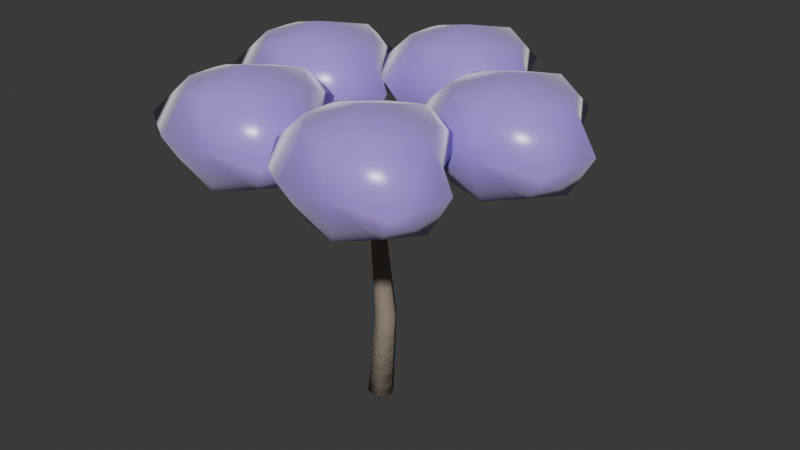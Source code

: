 # Source: tree_jacaranda.blend  (saved by Blender 5.2.44; exported with 4.5.12 LTS)
import bpy
from mathutils import Matrix  # noqa: F401  (used for matrix-valued properties, if any)

bpy.ops.wm.read_factory_settings(use_empty=True)
scene = bpy.context.scene
scene.name = 'Scene'

# ---- collections
col_collection = bpy.data.collections.new('Collection'); scene.collection.children.link(col_collection)

# ---- materials (node trees are filled in below, after node groups)
mat_m_jacaranda_bark = bpy.data.materials.new('M_Jacaranda_Bark')
mat_m_jacaranda_bloom = bpy.data.materials.new('M_Jacaranda_Bloom')

# ---- material node trees
mat_m_jacaranda_bark.use_nodes = True; mat_m_jacaranda_bark.node_tree.nodes.clear()
_N = mat_m_jacaranda_bark.node_tree.nodes; _L = mat_m_jacaranda_bark.node_tree.links
n0 = _N.new('ShaderNodeBsdfPrincipled'); n0.name = 'Principled BSDF'; n0.location = (200, 0)
n0.inputs[0].default_value = (0.32, 0.26, 0.2, 1.0)
n0.inputs[2].default_value = 0.85
n0.inputs[10].default_value = 0.005
n0.inputs[13].default_value = 0.25
n1 = _N.new('ShaderNodeTexNoise'); n1.name = 'Noise Texture'; n1.location = (-400, -150)
n1.width = 160
n1.inputs[2].default_value = 18.0
n1.inputs[3].default_value = 6.0
n1.inputs[4].default_value = 0.75
n2 = _N.new('ShaderNodeBump'); n2.name = 'Bump'; n2.location = (-100, -150)
n2.inputs[0].default_value = 0.35
n2.inputs[1].default_value = 0.15
n3 = _N.new('ShaderNodeOutputMaterial'); n3.name = 'Material Output'; n3.location = (500, 0)
_L.new(n1.outputs[0], n2.inputs[3])
_L.new(n2.outputs[0], n0.inputs[5])
_L.new(n0.outputs[0], n3.inputs[0])
n3.is_active_output = True
mat_m_jacaranda_bloom.use_nodes = True; mat_m_jacaranda_bloom.node_tree.nodes.clear()
_N = mat_m_jacaranda_bloom.node_tree.nodes; _L = mat_m_jacaranda_bloom.node_tree.links
n0 = _N.new('ShaderNodeBsdfPrincipled'); n0.name = 'Principled BSDF'; n0.location = (200, 0)
n0.inputs[0].default_value = (0.45, 0.28, 0.88, 1.0)
n0.inputs[2].default_value = 0.28
n0.inputs[8].default_value = 0.68
n0.inputs[9].default_value = (0.09, 0.14, 0.049)
n0.inputs[10].default_value = 0.03
n0.inputs[24].default_value = 0.4
n1 = _N.new('ShaderNodeOutputMaterial'); n1.name = 'Material Output'; n1.location = (500, 0)
_L.new(n0.outputs[0], n1.inputs[0])
n1.is_active_output = True

# ---- world
world_world = bpy.data.worlds.new('World'); scene.world = world_world
world_world.use_nodes = True; world_world.node_tree.nodes.clear()
_N = world_world.node_tree.nodes; _L = world_world.node_tree.links
n0 = _N.new('ShaderNodeOutputWorld'); n0.name = 'World Output'; n0.location = (200, 100)
n1 = _N.new('ShaderNodeBackground'); n1.name = 'Background'; n1.location = (-200, 100)
n1.inputs[0].default_value = (0.05088, 0.05088, 0.05088, 1.0)
_L.new(n1.outputs[0], n0.inputs[0])
n0.is_active_output = True
world_world.color = (0.05088, 0.05088, 0.05088)
world_world.sun_shadow_jitter_overblur = 0.0

# ---- meshes
me_flora_jacaranda_mesh = bpy.data.meshes.new('Flora_Jacaranda_Mesh')
me_flora_jacaranda_mesh.from_pydata([(-0.2796, 0.0, 0.01553), (-0.1393, -0.2424, 0.01582), (0.1402, -0.2424, 0.0002878), (0.2796, -3.427e-17, -0.01553), (0.1393, 0.2424, -0.01582), (-0.1402, 0.2424, -0.0002878), (-0.12, 0.06015, 1.801), (-0.01015, -0.1304, 1.798), (0.2099, -0.1306, 1.797), (0.32, 0.05985, 1.799), (0.2101, 0.2504, 1.802), (-0.009851, 0.2506, 1.803), (-0.14, -0.04989, 3.601), (-0.0601, -0.1885, 3.599), (0.09989, -0.1886, 3.598), (0.18, -0.05011, 3.599), (0.1001, 0.0885, 3.601), (-0.05989, 0.08861, 3.602), (0.02025, 0.02039, 5.007), (0.07009, -0.0663, 5.008), (0.1698, -0.06669, 5.001), (0.2197, 0.01961, 4.993), (0.1699, 0.1063, 4.992), (0.07016, 0.1067, 4.999), (0.0, 0.0, 0.0), (0.12, 0.02, 5.0), (0.1436, -0.05643, 5.0), (0.1553, 0.03092, 4.929), (0.09636, 0.09643, 5.0), (0.0847, 0.009079, 5.071), (1.052, 0.2559, 5.5), (1.052, 0.3084, 5.453), (1.022, 0.3515, 5.5), (1.022, 0.299, 5.547), (2.419, 0.7101, 5.8), (2.417, 0.7305, 5.78), (2.407, 0.7484, 5.8), (2.409, 0.728, 5.82), (0.12, 0.02, 5.0), (2.413, 0.7292, 5.8), (2.413, 0.7292, 7.15), (2.413, 0.7292, 4.95), (3.601, 0.7292, 6.867), (3.239, 1.422, 6.791), (2.617, 1.886, 6.858), (1.861, 1.685, 6.808), (1.34, 1.12, 6.835), (1.34, 0.3389, 6.835), (1.861, -0.2261, 6.808), (2.617, -0.4276, 6.858), (3.239, 0.03619, 6.791), (4.093, 0.7292, 6.05), (3.316, 1.487, 6.05), (2.761, 2.706, 6.05), (1.633, 2.08, 6.05), (1.222, 1.163, 6.05), (0.5707, 0.05879, 6.05), (1.633, -0.6218, 6.05), (2.641, -0.5656, 6.05), (3.846, -0.4736, 6.05), (3.601, 0.7292, 5.233), (3.239, 1.422, 5.309), (2.617, 1.886, 5.242), (1.861, 1.685, 5.292), (1.34, 1.12, 5.265), (1.34, 0.3389, 5.265), (1.861, -0.2261, 5.292), (2.617, -0.4276, 5.242), (3.239, 0.03619, 5.309), (0.2, 0.01887, 5.0), (0.1205, 0.05695, 4.929), (0.04001, 0.02113, 5.0), (0.1195, -0.01695, 5.071), (0.1836, 0.9792, 5.5), (0.1338, 0.9957, 5.453), (0.0836, 0.9806, 5.5), (0.1334, 0.9641, 5.547), (0.174, 2.419, 5.8), (0.154, 2.424, 5.78), (0.134, 2.42, 5.8), (0.1539, 2.416, 5.82), (0.12, 0.02, 5.0), (0.154, 2.42, 5.8), (0.154, 2.42, 7.15), (0.154, 2.42, 4.95), (1.342, 2.42, 6.867), (0.9799, 3.113, 6.791), (0.358, 3.577, 6.858), (-0.3976, 3.375, 6.808), (-0.9184, 2.81, 6.835), (-0.9184, 2.029, 6.835), (-0.3976, 1.464, 6.808), (0.358, 1.263, 6.858), (0.9799, 1.727, 6.791), (1.834, 2.42, 6.05), (1.057, 3.177, 6.05), (0.5026, 4.397, 6.05), (-0.626, 3.771, 6.05), (-1.037, 2.853, 6.05), (-1.688, 1.749, 6.05), (-0.626, 1.069, 6.05), (0.3823, 1.125, 6.05), (1.587, 1.217, 6.05), (1.342, 2.42, 5.233), (0.9799, 3.113, 5.309), (0.358, 3.577, 5.242), (-0.3976, 3.375, 5.292), (-0.9184, 2.81, 5.265), (-0.9184, 2.029, 5.265), (-0.3976, 1.464, 5.292), (0.358, 1.263, 5.242), (0.9799, 1.727, 5.309), (0.1458, 0.09573, 5.0), (0.08502, 0.03192, 4.929), (0.0942, -0.05573, 5.0), (0.155, 0.008084, 5.071), (-0.7726, 0.3769, 5.5), (-0.8037, 0.3347, 5.453), (-0.8048, 0.2822, 5.5), (-0.7738, 0.3245, 5.547), (-2.145, 0.8128, 5.8), (-2.156, 0.7952, 5.78), (-2.158, 0.775, 5.8), (-2.148, 0.7926, 5.82), (0.12, 0.02, 5.0), (-2.152, 0.7939, 5.8), (-2.152, 0.7939, 7.15), (-2.152, 0.7939, 4.95), (-0.9639, 0.7939, 6.867), (-1.326, 1.487, 6.791), (-1.948, 1.951, 6.858), (-2.703, 1.749, 6.808), (-3.224, 1.184, 6.835), (-3.224, 0.4036, 6.835), (-2.703, -0.1614, 6.808), (-1.948, -0.363, 6.858), (-1.326, 0.1008, 6.791), (-0.4718, 0.7939, 6.05), (-1.249, 1.551, 6.05), (-1.803, 2.771, 6.05), (-2.932, 2.145, 6.05), (-3.343, 1.227, 6.05), (-3.994, 0.1234, 6.05), (-2.932, -0.5571, 6.05), (-1.923, -0.501, 6.05), (-0.7184, -0.4089, 6.05), (-0.9639, 0.7939, 5.233), (-1.326, 1.487, 5.309), (-1.948, 1.951, 5.242), (-2.703, 1.749, 5.292), (-3.224, 1.184, 5.265), (-3.224, 0.4036, 5.265), (-2.703, -0.1614, 5.292), (-1.948, -0.363, 5.242), (-1.326, 0.1008, 5.309), (0.05595, 0.06793, 5.0), (0.09786, -0.009586, 4.929), (0.184, -0.02793, 5.0), (0.1421, 0.04959, 5.071), (-0.4952, -0.7186, 5.5), (-0.4647, -0.7612, 5.453), (-0.4152, -0.7785, 5.5), (-0.4457, -0.7359, 5.547), (-1.334, -1.889, 5.8), (-1.32, -1.905, 5.78), (-1.302, -1.913, 5.8), (-1.316, -1.898, 5.82), (0.12, 0.02, 5.0), (-1.318, -1.901, 5.8), (-1.318, -1.901, 7.15), (-1.318, -1.901, 4.95), (-0.1301, -1.901, 6.867), (-0.4921, -1.208, 6.791), (-1.114, -0.7446, 6.858), (-1.87, -0.9462, 6.808), (-2.39, -1.511, 6.835), (-2.39, -2.292, 6.835), (-1.87, -2.857, 6.808), (-1.114, -3.058, 6.858), (-0.4921, -2.595, 6.791), (0.362, -1.901, 6.05), (-0.4153, -1.144, 6.05), (-0.9694, 0.07572, 6.05), (-2.098, -0.5505, 6.05), (-2.509, -1.468, 6.05), (-3.16, -2.572, 6.05), (-2.098, -3.252, 6.05), (-1.09, -3.196, 6.05), (0.1154, -3.104, 6.05), (-0.1301, -1.901, 5.233), (-0.4921, -1.208, 5.309), (-1.114, -0.7446, 5.242), (-1.87, -0.9462, 5.292), (-2.39, -1.511, 5.265), (-2.39, -2.292, 5.265), (-1.87, -2.857, 5.292), (-1.114, -3.058, 5.242), (-0.4921, -2.595, 5.309), (0.05462, -0.0261, 5.0), (0.1413, -0.0102, 4.929), (0.1854, 0.0661, 5.0), (0.0987, 0.0502, 5.071), (0.6324, -0.7934, 5.5), (0.6823, -0.7775, 5.453), (0.7141, -0.7358, 5.5), (0.6641, -0.7516, 5.547), (1.487, -1.953, 5.8), (1.505, -1.945, 5.78), (1.519, -1.93, 5.8), (1.501, -1.938, 5.82), (0.12, 0.02, 5.0), (1.503, -1.941, 5.8), (1.503, -1.941, 7.15), (1.503, -1.941, 4.95), (2.691, -1.941, 6.867), (2.329, -1.248, 6.791), (1.707, -0.7846, 6.858), (0.9515, -0.9861, 6.808), (0.4307, -1.551, 6.835), (0.4307, -2.332, 6.835), (0.9515, -2.897, 6.808), (1.707, -3.098, 6.858), (2.329, -2.634, 6.791), (3.183, -1.941, 6.05), (2.406, -1.184, 6.05), (1.852, 0.03577, 6.05), (0.7231, -0.5904, 6.05), (0.312, -1.508, 6.05), (-0.339, -2.612, 6.05), (0.7231, -3.292, 6.05), (1.731, -3.236, 6.05), (2.937, -3.144, 6.05), (2.691, -1.941, 5.233), (2.329, -1.248, 5.309), (1.707, -0.7846, 5.242), (0.9515, -0.9861, 5.292), (0.4307, -1.551, 5.265), (0.4307, -2.332, 5.265), (0.9515, -2.897, 5.292), (1.707, -3.098, 5.242), (2.329, -2.634, 5.309)], [], [(0, 1, 7, 6), (1, 2, 8, 7), (2, 3, 9, 8), (3, 4, 10, 9), (4, 5, 11, 10), (5, 0, 6, 11), (6, 7, 13, 12), (7, 8, 14, 13), (8, 9, 15, 14), (9, 10, 16, 15), (10, 11, 17, 16), (11, 6, 12, 17), (12, 13, 19, 18), (13, 14, 20, 19), (14, 15, 21, 20), (15, 16, 22, 21), (16, 17, 23, 22), (17, 12, 18, 23), (24, 1, 0), (24, 2, 1), (24, 3, 2), (24, 4, 3), (24, 5, 4), (24, 0, 5), (25, 18, 19), (25, 19, 20), (25, 20, 21), (25, 21, 22), (25, 22, 23), (25, 23, 18), (26, 27, 31, 30), (27, 28, 32, 31), (28, 29, 33, 32), (29, 26, 30, 33), (30, 31, 35, 34), (31, 32, 36, 35), (32, 33, 37, 36), (33, 30, 34, 37), (38, 27, 26), (38, 28, 27), (38, 29, 28), (38, 26, 29), (39, 34, 35), (39, 35, 36), (39, 36, 37), (39, 37, 34), (40, 42, 43), (40, 43, 44), (40, 44, 45), (40, 45, 46), (40, 46, 47), (40, 47, 48), (40, 48, 49), (40, 49, 50), (40, 50, 42), (42, 51, 52, 43), (43, 52, 53, 44), (44, 53, 54, 45), (45, 54, 55, 46), (46, 55, 56, 47), (47, 56, 57, 48), (48, 57, 58, 49), (49, 58, 59, 50), (50, 59, 51, 42), (51, 60, 61, 52), (52, 61, 62, 53), (53, 62, 63, 54), (54, 63, 64, 55), (55, 64, 65, 56), (56, 65, 66, 57), (57, 66, 67, 58), (58, 67, 68, 59), (59, 68, 60, 51), (41, 61, 60), (41, 62, 61), (41, 63, 62), (41, 64, 63), (41, 65, 64), (41, 66, 65), (41, 67, 66), (41, 68, 67), (41, 60, 68), (69, 70, 74, 73), (70, 71, 75, 74), (71, 72, 76, 75), (72, 69, 73, 76), (73, 74, 78, 77), (74, 75, 79, 78), (75, 76, 80, 79), (76, 73, 77, 80), (81, 70, 69), (81, 71, 70), (81, 72, 71), (81, 69, 72), (82, 77, 78), (82, 78, 79), (82, 79, 80), (82, 80, 77), (83, 85, 86), (83, 86, 87), (83, 87, 88), (83, 88, 89), (83, 89, 90), (83, 90, 91), (83, 91, 92), (83, 92, 93), (83, 93, 85), (85, 94, 95, 86), (86, 95, 96, 87), (87, 96, 97, 88), (88, 97, 98, 89), (89, 98, 99, 90), (90, 99, 100, 91), (91, 100, 101, 92), (92, 101, 102, 93), (93, 102, 94, 85), (94, 103, 104, 95), (95, 104, 105, 96), (96, 105, 106, 97), (97, 106, 107, 98), (98, 107, 108, 99), (99, 108, 109, 100), (100, 109, 110, 101), (101, 110, 111, 102), (102, 111, 103, 94), (84, 104, 103), (84, 105, 104), (84, 106, 105), (84, 107, 106), (84, 108, 107), (84, 109, 108), (84, 110, 109), (84, 111, 110), (84, 103, 111), (112, 113, 117, 116), (113, 114, 118, 117), (114, 115, 119, 118), (115, 112, 116, 119), (116, 117, 121, 120), (117, 118, 122, 121), (118, 119, 123, 122), (119, 116, 120, 123), (124, 113, 112), (124, 114, 113), (124, 115, 114), (124, 112, 115), (125, 120, 121), (125, 121, 122), (125, 122, 123), (125, 123, 120), (126, 128, 129), (126, 129, 130), (126, 130, 131), (126, 131, 132), (126, 132, 133), (126, 133, 134), (126, 134, 135), (126, 135, 136), (126, 136, 128), (128, 137, 138, 129), (129, 138, 139, 130), (130, 139, 140, 131), (131, 140, 141, 132), (132, 141, 142, 133), (133, 142, 143, 134), (134, 143, 144, 135), (135, 144, 145, 136), (136, 145, 137, 128), (137, 146, 147, 138), (138, 147, 148, 139), (139, 148, 149, 140), (140, 149, 150, 141), (141, 150, 151, 142), (142, 151, 152, 143), (143, 152, 153, 144), (144, 153, 154, 145), (145, 154, 146, 137), (127, 147, 146), (127, 148, 147), (127, 149, 148), (127, 150, 149), (127, 151, 150), (127, 152, 151), (127, 153, 152), (127, 154, 153), (127, 146, 154), (155, 156, 160, 159), (156, 157, 161, 160), (157, 158, 162, 161), (158, 155, 159, 162), (159, 160, 164, 163), (160, 161, 165, 164), (161, 162, 166, 165), (162, 159, 163, 166), (167, 156, 155), (167, 157, 156), (167, 158, 157), (167, 155, 158), (168, 163, 164), (168, 164, 165), (168, 165, 166), (168, 166, 163), (169, 171, 172), (169, 172, 173), (169, 173, 174), (169, 174, 175), (169, 175, 176), (169, 176, 177), (169, 177, 178), (169, 178, 179), (169, 179, 171), (171, 180, 181, 172), (172, 181, 182, 173), (173, 182, 183, 174), (174, 183, 184, 175), (175, 184, 185, 176), (176, 185, 186, 177), (177, 186, 187, 178), (178, 187, 188, 179), (179, 188, 180, 171), (180, 189, 190, 181), (181, 190, 191, 182), (182, 191, 192, 183), (183, 192, 193, 184), (184, 193, 194, 185), (185, 194, 195, 186), (186, 195, 196, 187), (187, 196, 197, 188), (188, 197, 189, 180), (170, 190, 189), (170, 191, 190), (170, 192, 191), (170, 193, 192), (170, 194, 193), (170, 195, 194), (170, 196, 195), (170, 197, 196), (170, 189, 197), (198, 199, 203, 202), (199, 200, 204, 203), (200, 201, 205, 204), (201, 198, 202, 205), (202, 203, 207, 206), (203, 204, 208, 207), (204, 205, 209, 208), (205, 202, 206, 209), (210, 199, 198), (210, 200, 199), (210, 201, 200), (210, 198, 201), (211, 206, 207), (211, 207, 208), (211, 208, 209), (211, 209, 206), (212, 214, 215), (212, 215, 216), (212, 216, 217), (212, 217, 218), (212, 218, 219), (212, 219, 220), (212, 220, 221), (212, 221, 222), (212, 222, 214), (214, 223, 224, 215), (215, 224, 225, 216), (216, 225, 226, 217), (217, 226, 227, 218), (218, 227, 228, 219), (219, 228, 229, 220), (220, 229, 230, 221), (221, 230, 231, 222), (222, 231, 223, 214), (223, 232, 233, 224), (224, 233, 234, 225), (225, 234, 235, 226), (226, 235, 236, 227), (227, 236, 237, 228), (228, 237, 238, 229), (229, 238, 239, 230), (230, 239, 240, 231), (231, 240, 232, 223), (213, 233, 232), (213, 234, 233), (213, 235, 234), (213, 236, 235), (213, 237, 236), (213, 238, 237), (213, 239, 238), (213, 240, 239), (213, 232, 240)])
me_flora_jacaranda_mesh.polygons.foreach_set('use_smooth', [True] * 290)
me_flora_jacaranda_mesh.polygons.foreach_set('material_index', [0, 0, 0, 0, 0, 0, 0, 0, 0, 0, 0, 0, 0, 0, 0, 0, 0, 0, 0, 0, 0, 0, 0, 0, 0, 0, 0, 0, 0, 0, 0, 0, 0, 0, 0, 0, 0, 0, 0, 0, 0, 0, 0, 0, 0, 0, 1, 1, 1, 1, 1, 1, 1, 1, 1, 1, 1, 1, 1, 1, 1, 1, 1, 1, 1, 1, 1, 1, 1, 1, 1, 1, 1, 1, 1, 1, 1, 1, 1, 1, 1, 1, 0, 0, 0, 0, 0, 0, 0, 0, 0, 0, 0, 0, 0, 0, 0, 0, 1, 1, 1, 1, 1, 1, 1, 1, 1, 1, 1, 1, 1, 1, 1, 1, 1, 1, 1, 1, 1, 1, 1, 1, 1, 1, 1, 1, 1, 1, 1, 1, 1, 1, 1, 1, 0, 0, 0, 0, 0, 0, 0, 0, 0, 0, 0, 0, 0, 0, 0, 0, 1, 1, 1, 1, 1, 1, 1, 1, 1, 1, 1, 1, 1, 1, 1, 1, 1, 1, 1, 1, 1, 1, 1, 1, 1, 1, 1, 1, 1, 1, 1, 1, 1, 1, 1, 1, 0, 0, 0, 0, 0, 0, 0, 0, 0, 0, 0, 0, 0, 0, 0, 0, 1, 1, 1, 1, 1, 1, 1, 1, 1, 1, 1, 1, 1, 1, 1, 1, 1, 1, 1, 1, 1, 1, 1, 1, 1, 1, 1, 1, 1, 1, 1, 1, 1, 1, 1, 1, 0, 0, 0, 0, 0, 0, 0, 0, 0, 0, 0, 0, 0, 0, 0, 0, 1, 1, 1, 1, 1, 1, 1, 1, 1, 1, 1, 1, 1, 1, 1, 1, 1, 1, 1, 1, 1, 1, 1, 1, 1, 1, 1, 1, 1, 1, 1, 1, 1, 1, 1, 1])
me_flora_jacaranda_mesh.materials.append(mat_m_jacaranda_bark)
me_flora_jacaranda_mesh.materials.append(mat_m_jacaranda_bloom)
me_flora_jacaranda_mesh.update()

# ---- objects
ob_flora_jacaranda = bpy.data.objects.new('Flora_Jacaranda', me_flora_jacaranda_mesh)

# ---- transforms, parenting, visibility, modifiers, constraints
ob_flora_jacaranda.location = (0.0, 0.0, 0.0)

# ---- collection membership
scene.collection.objects.link(ob_flora_jacaranda)

# ---- scene / render settings (as saved in the file)
scene.frame_start = 1; scene.frame_end = 250; scene.frame_set(1)
scene.render.engine = 'BLENDER_EEVEE_NEXT'
scene.render.bake_bias = 0.0
scene.render.bake_samples = 0
scene.render.compositor_device = 'GPU'
scene.eevee.use_volume_custom_range = False
scene.eevee.fast_gi_thickness_near = 0.1
scene.eevee.fast_gi_thickness_far = 0.0
scene.eevee.ray_tracing_options.screen_trace_thickness = 0.1
bpy.context.view_layer.update()

# ---- added for rendering (the .blend has no active camera and no usable light): camera, sun
cam_auto = bpy.data.cameras.new('AutoCamera')
cam_auto.lens = 50.0
cam_auto.sensor_width = 36.0
cam_auto.clip_end = 1000.0
ob_auto_camera = bpy.data.objects.new('AutoCamera', cam_auto)
scene.collection.objects.link(ob_auto_camera)
ob_auto_camera.location = (12.3194, -14.1717, 13.3831)
ob_auto_camera.rotation_euler = (1.09748, -7.21219e-08, 0.694738)
scene.camera = ob_auto_camera
light_auto_sun = bpy.data.lights.new('AutoSun', 'SUN')
light_auto_sun.energy = 3.0
light_auto_sun.angle = 0.0523599
ob_auto_sun = bpy.data.objects.new('AutoSun', light_auto_sun)
scene.collection.objects.link(ob_auto_sun)
ob_auto_sun.rotation_euler = (0.872665, 0.174533, 0.523599)
bpy.context.view_layer.update()
